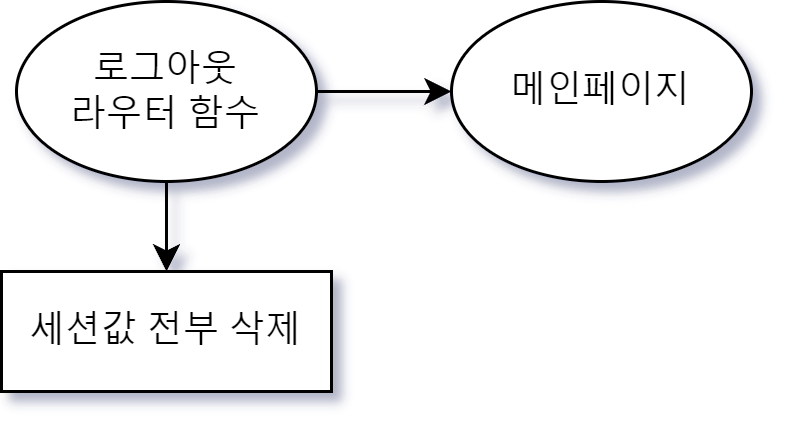

The diagram above was exported from draw.io. Its source (the exported page's mxGraphModel, read from the mxfile embedded in the PNG):
<mxGraphModel dx="1674" dy="772" grid="1" gridSize="10" guides="1" tooltips="1" connect="1" arrows="1" fold="1" page="1" pageScale="1" pageWidth="850" pageHeight="1100" math="0" shadow="0">
  <root>
    <mxCell id="0" />
    <mxCell id="1" parent="0" />
    <mxCell id="lYb2WXb7BgyGTw7H7jVk-6" value="" style="edgeStyle=orthogonalEdgeStyle;rounded=0;orthogonalLoop=1;jettySize=auto;html=1;" edge="1" parent="1" source="lYb2WXb7BgyGTw7H7jVk-1" target="lYb2WXb7BgyGTw7H7jVk-2">
      <mxGeometry relative="1" as="geometry" />
    </mxCell>
    <mxCell id="lYb2WXb7BgyGTw7H7jVk-8" value="" style="edgeStyle=orthogonalEdgeStyle;rounded=0;orthogonalLoop=1;jettySize=auto;html=1;" edge="1" parent="1" source="lYb2WXb7BgyGTw7H7jVk-1" target="lYb2WXb7BgyGTw7H7jVk-7">
      <mxGeometry relative="1" as="geometry" />
    </mxCell>
    <mxCell id="lYb2WXb7BgyGTw7H7jVk-1" value="로그아웃&lt;div&gt;라우터 함수&lt;/div&gt;" style="ellipse;whiteSpace=wrap;html=1;" vertex="1" parent="1">
      <mxGeometry x="85" y="240" width="100" height="60" as="geometry" />
    </mxCell>
    <mxCell id="lYb2WXb7BgyGTw7H7jVk-2" value="메인페이지" style="ellipse;whiteSpace=wrap;html=1;" vertex="1" parent="1">
      <mxGeometry x="230" y="240" width="100" height="60" as="geometry" />
    </mxCell>
    <mxCell id="lYb2WXb7BgyGTw7H7jVk-7" value="세션값 전부 삭제" style="rounded=0;whiteSpace=wrap;html=1;" vertex="1" parent="1">
      <mxGeometry x="80" y="330" width="110" height="40" as="geometry" />
    </mxCell>
  </root>
</mxGraphModel>